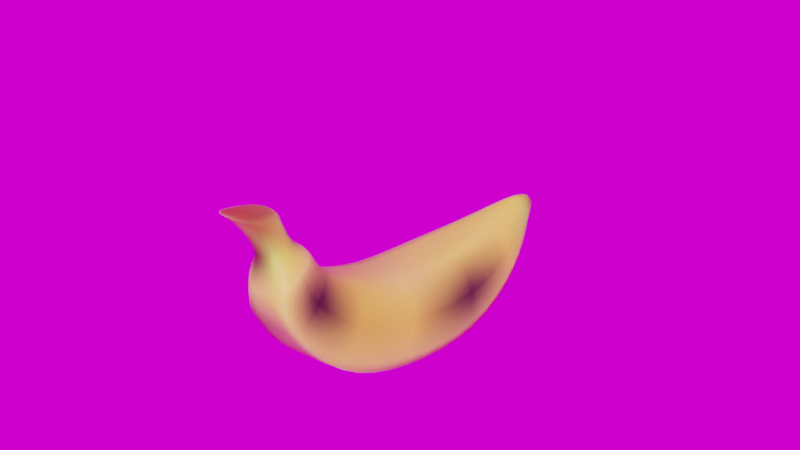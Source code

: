 # Source: Banana.blend  (saved by Blender 3.4.6; exported with 4.5.12 LTS)
import bpy
from mathutils import Matrix  # noqa: F401  (used for matrix-valued properties, if any)

bpy.ops.wm.read_factory_settings(use_empty=True)
scene = bpy.context.scene
scene.name = 'Scene'

# ---- collections
col_collection = bpy.data.collections.new('Collection'); scene.collection.children.link(col_collection)

# ---- materials (node trees are filled in below, after node groups)
mat_material = bpy.data.materials.new('Material')
mat_material.alpha_threshold = 0.0
mat_material.roughness = 0.5
mat_material.line_color = (0.0, 0.0, 0.0, 1.0)

# ---- material node trees
mat_material.use_nodes = True; mat_material.node_tree.nodes.clear()
_N = mat_material.node_tree.nodes; _L = mat_material.node_tree.links
n0 = _N.new('ShaderNodeOutputMaterial'); n0.name = 'Material Output'; n0.location = (300, 300)
n1 = _N.new('ShaderNodeBsdfPrincipled'); n1.name = 'Principled BSDF'; n1.location = (10, 300)
n1.distribution = 'GGX'
n1.subsurface_method = 'RANDOM_WALK_SKIN'
n1.inputs[3].default_value = 1.45
n1.inputs[8].default_value = 1.0
n1.inputs[10].default_value = 0.4091
n1.inputs[27].default_value = (0.0, 0.0, 0.0, 1.0)
n1.inputs[28].default_value = 1.0
n2 = _N.new('ShaderNodeVertexColor'); n2.name = 'Color Attribute'; n2.location = (-252, 230)
n2.layer_name = 'Col'
n3 = _N.new('ShaderNodeMix'); n3.name = 'Mix'; n3.location = (-160, 180)
n3.data_type = 'RGBA'
n3.inputs[0].default_value = 0.4091
_L.new(n1.outputs[0], n0.inputs[0])
_L.new(n2.outputs[0], n3.inputs[6])
_L.new(n2.outputs[0], n3.inputs[7])
_L.new(n3.outputs[2], n1.inputs[0])
n0.is_active_output = True

# ---- world
world_world = bpy.data.worlds.new('World'); scene.world = world_world
world_world.use_nodes = True; world_world.node_tree.nodes.clear()
_N = world_world.node_tree.nodes; _L = world_world.node_tree.links
n0 = _N.new('ShaderNodeOutputWorld'); n0.name = 'World Output'; n0.location = (300, 300)
n1 = _N.new('ShaderNodeBackground'); n1.name = 'Background'; n1.location = (10, 300)
n2 = _N.new('ShaderNodeTexEnvironment'); n2.name = 'Environment Texture'; n2.location = (-280, 280)
_L.new(n1.outputs[0], n0.inputs[0])
_L.new(n2.outputs[0], n1.inputs[0])
n0.is_active_output = True
world_world.color = (0.05088, 0.05088, 0.05088)
world_world.use_sun_shadow = False
world_world.sun_shadow_jitter_overblur = 0.0

# ---- meshes
me_cube = bpy.data.meshes.new('Cube')
me_cube.from_pydata([(-0.007422, 0.8014, 0.4743), (0.492, 0.7064, -0.3698), (0.5006, -0.7952, 0.8541), (1.0, -1.11, -0.994), (-0.2528, 0.5806, 0.3397), (-0.1414, 0.7781, -0.8107), (-0.7608, -1.016, 0.7196), (-0.6494, -1.038, -1.435), (-1.066, -3.877, -1.218), (-1.177, -3.068, 1.597), (0.9169, -2.847, 1.731), (1.416, -3.949, -0.7768), (-1.012, -6.875, 0.5067), (-1.123, -5.427, 2.844), (0.8629, -5.206, 2.979), (1.362, -6.947, 0.9475), (-0.992, -8.78, 2.479), (-1.103, -6.724, 4.105), (0.8431, -6.503, 4.24), (1.343, -8.851, 2.92), (-0.6494, -9.297, 4.749), (-0.7608, -7.52, 5.231), (0.5006, -7.299, 5.365), (1.0, -9.369, 5.19), (-0.6494, -9.252, 6.032), (-0.7608, -7.452, 6.093), (0.5006, -7.231, 6.228), (1.0, -9.323, 6.473), (-0.412, -8.386, 6.588), (-0.414, -7.73, 6.547), (0.2416, -7.73, 6.547), (0.2416, -8.384, 6.582), (-0.5106, -8.937, 8.479), (-0.3214, -7.74, 7.795), (0.2467, -7.683, 7.517), (0.3287, -8.397, 7.829), (-0.5106, -9.21, 8.87), (-0.3273, -7.729, 7.908), (0.2455, -7.675, 7.644), (0.192, -8.782, 8.181), (0.4558, 0.9922, -0.01547), (0.1242, 0.9922, -0.01547), (0.4558, 0.9922, 0.3161), (0.1242, 0.9922, 0.3161), (0.492, 0.7064, 0.1037), (-1.0, -1.004, -0.03722), (1.0, -1.004, -0.03722), (-0.492, 0.7064, 0.1037), (-1.416, -3.465, 0.4975), (1.416, -3.465, 0.4975), (-1.362, -6.155, 1.993), (1.362, -6.155, 1.993), (-1.343, -7.767, 3.623), (1.343, -7.767, 3.623), (-1.0, -8.418, 5.342), (1.0, -8.418, 5.342), (-1.0, -8.362, 6.422), (1.0, -8.362, 6.422), (-0.414, -8.069, 6.565), (0.2416, -8.069, 6.565), (-0.3994, -8.403, 8.266), (0.3031, -8.059, 7.714), (-0.5249, -8.658, 8.506), (0.2804, -8.214, 7.98), (0.4558, 0.9922, 0.1441), (0.1242, 0.9922, 0.1441)], [], [(0, 4, 6, 2), (45, 7, 8, 48), (45, 6, 4, 47), (5, 1, 3, 7), (44, 0, 2, 46), (44, 1, 40, 64), (49, 10, 14, 51), (7, 3, 11, 8), (2, 6, 9, 10), (46, 2, 10, 49), (14, 13, 17, 18), (10, 9, 13, 14), (48, 8, 12, 50), (8, 11, 15, 12), (16, 19, 23, 20), (50, 12, 16, 52), (12, 15, 19, 16), (51, 14, 18, 53), (54, 20, 24, 56), (53, 18, 22, 55), (18, 17, 21, 22), (52, 16, 20, 54), (24, 27, 31, 28), (20, 23, 27, 24), (55, 22, 26, 57), (22, 21, 25, 26), (30, 29, 33, 34), (57, 26, 30, 59), (26, 25, 29, 30), (56, 24, 28, 58), (32, 35, 39, 36), (58, 28, 32, 60), (28, 31, 35, 32), (59, 30, 34, 61), (63, 38, 37, 62), (61, 34, 38, 63), (34, 33, 37, 38), (60, 32, 36, 62), (65, 43, 42, 64), (47, 4, 43, 65), (1, 5, 41, 40), (4, 0, 42, 43), (5, 47, 65, 41), (41, 65, 64, 40), (33, 60, 62, 37), (35, 61, 63, 39), (39, 63, 62, 36), (31, 59, 61, 35), (29, 58, 60, 33), (25, 56, 58, 29), (27, 57, 59, 31), (23, 55, 57, 27), (17, 52, 54, 21), (19, 53, 55, 23), (21, 54, 56, 25), (15, 51, 53, 19), (13, 50, 52, 17), (9, 48, 50, 13), (3, 46, 49, 11), (11, 49, 51, 15), (0, 44, 64, 42), (1, 44, 46, 3), (7, 45, 47, 5), (6, 45, 48, 9)])
me_cube.polygons.foreach_set('use_smooth', [True] * 64)
_k = {(5, 7): 0.46275, (4, 6): 0.40784, (1, 3): 0.57255, (7, 8): 0.46275, (6, 9): 0.40784, (3, 11): 0.57255, (11, 15): 0.57255, (9, 13): 0.40784, (8, 12): 0.46275, (13, 17): 0.40784, (12, 16): 0.46275, (15, 19): 0.57255, (19, 23): 0.57255, (16, 20): 0.46275, (17, 21): 0.40784, (20, 24): 0.46275, (21, 25): 0.40784, (23, 27): 0.57255}
me_cube.attributes.new('crease_edge', 'FLOAT', 'EDGE').data.foreach_set('value', [_k.get((min(e.vertices), max(e.vertices)), 0.0) for e in me_cube.edges])
_uv = me_cube.uv_layers.new(name='UVMap')
_uv.uv.foreach_set('vector', [0.625, 0.5, 0.875, 0.5, 0.875, 0.75, 0.625, 0.75, 0.4953, 0.0, 0.375, 0.0, 0.375, 0.0, 0.4953, 0.0, 0.4953, 0.0, 0.625, 0.0, 0.625, 0.25, 0.4953, 0.25, 0.125, 0.5, 0.375, 0.5, 0.375, 0.75, 0.125, 0.75, 0.4953, 0.5, 0.625, 0.5, 0.625, 0.75, 0.4953, 0.75, 0.4953, 0.5, 0.375, 0.5, 0.375, 0.5, 0.4953, 0.5, 0.4953, 0.75, 0.625, 0.75, 0.625, 0.75, 0.4953, 0.75, 0.125, 0.75, 0.375, 0.75, 0.375, 0.75, 0.125, 0.75, 0.625, 0.75, 0.875, 0.75, 0.875, 0.75, 0.625, 0.75, 0.4953, 0.75, 0.625, 0.75, 0.625, 0.75, 0.4953, 0.75, 0.625, 0.75, 0.875, 0.75, 0.875, 0.75, 0.625, 0.75, 0.625, 0.75, 0.875, 0.75, 0.875, 0.75, 0.625, 0.75, 0.4953, 0.0, 0.375, 0.0, 0.375, 0.0, 0.4953, 0.0, 0.125, 0.75, 0.375, 0.75, 0.375, 0.75, 0.125, 0.75, 0.125, 0.75, 0.375, 0.75, 0.375, 0.75, 0.125, 0.75, 0.4953, 0.0, 0.375, 0.0, 0.375, 0.0, 0.4953, 0.0, 0.125, 0.75, 0.375, 0.75, 0.375, 0.75, 0.125, 0.75, 0.4953, 0.75, 0.625, 0.75, 0.625, 0.75, 0.4953, 0.75, 0.4953, 0.0, 0.375, 0.0, 0.375, 0.0, 0.4953, 0.0, 0.4953, 0.75, 0.625, 0.75, 0.625, 0.75, 0.4953, 0.75, 0.625, 0.75, 0.875, 0.75, 0.875, 0.75, 0.625, 0.75, 0.4953, 0.0, 0.375, 0.0, 0.375, 0.0, 0.4953, 0.0, 0.125, 0.75, 0.375, 0.75, 0.375, 0.75, 0.125, 0.75, 0.125, 0.75, 0.375, 0.75, 0.375, 0.75, 0.125, 0.75, 0.4953, 0.75, 0.625, 0.75, 0.625, 0.75, 0.4953, 0.75, 0.625, 0.75, 0.875, 0.75, 0.875, 0.75, 0.625, 0.75, 0.625, 0.75, 0.875, 0.75, 0.875, 0.75, 0.625, 0.75, 0.4953, 0.75, 0.625, 0.75, 0.625, 0.75, 0.4953, 0.75, 0.625, 0.75, 0.875, 0.75, 0.875, 0.75, 0.625, 0.75, 0.4953, 0.0, 0.375, 0.0, 0.375, 0.0, 0.4953, 0.0, 0.125, 0.75, 0.375, 0.75, 0.375, 0.75, 0.125, 0.75, 0.4953, 0.0, 0.375, 0.0, 0.375, 0.0, 0.4953, 0.0, 0.125, 0.75, 0.375, 0.75, 0.375, 0.75, 0.125, 0.75, 0.4953, 0.75, 0.625, 0.75, 0.625, 0.75, 0.4953, 0.75, 0.4953, 0.75, 0.625, 0.75, 0.625, 1.0, 0.4953, 1.0, 0.4953, 0.75, 0.625, 0.75, 0.625, 0.75, 0.4953, 0.75, 0.625, 0.75, 0.875, 0.75, 0.875, 0.75, 0.625, 0.75, 0.4953, 0.0, 0.375, 0.0, 0.375, 0.0, 0.4953, 0.0, 0.4953, 0.25, 0.625, 0.25, 0.625, 0.5, 0.4953, 0.5, 0.4953, 0.25, 0.625, 0.25, 0.625, 0.25, 0.4953, 0.25, 0.375, 0.5, 0.125, 0.5, 0.125, 0.5, 0.375, 0.5, 0.875, 0.5, 0.625, 0.5, 0.625, 0.5, 0.875, 0.5, 0.375, 0.25, 0.4953, 0.25, 0.4953, 0.25, 0.375, 0.25, 0.375, 0.25, 0.4953, 0.25, 0.4953, 0.5, 0.375, 0.5, 0.625, 0.0, 0.4953, 0.0, 0.4953, 0.0, 0.625, 0.0, 0.375, 0.75, 0.4953, 0.75, 0.4953, 0.75, 0.375, 0.75, 0.375, 0.75, 0.4953, 0.75, 0.4953, 1.0, 0.375, 1.0, 0.375, 0.75, 0.4953, 0.75, 0.4953, 0.75, 0.375, 0.75, 0.625, 0.0, 0.4953, 0.0, 0.4953, 0.0, 0.625, 0.0, 0.625, 0.0, 0.4953, 0.0, 0.4953, 0.0, 0.625, 0.0, 0.375, 0.75, 0.4953, 0.75, 0.4953, 0.75, 0.375, 0.75, 0.375, 0.75, 0.4953, 0.75, 0.4953, 0.75, 0.375, 0.75, 0.625, 0.0, 0.4953, 0.0, 0.4953, 0.0, 0.625, 0.0, 0.375, 0.75, 0.4953, 0.75, 0.4953, 0.75, 0.375, 0.75, 0.625, 0.0, 0.4953, 0.0, 0.4953, 0.0, 0.625, 0.0, 0.375, 0.75, 0.4953, 0.75, 0.4953, 0.75, 0.375, 0.75, 0.625, 0.0, 0.4953, 0.0, 0.4953, 0.0, 0.625, 0.0, 0.625, 0.0, 0.4953, 0.0, 0.4953, 0.0, 0.625, 0.0, 0.375, 0.75, 0.4953, 0.75, 0.4953, 0.75, 0.375, 0.75, 0.375, 0.75, 0.4953, 0.75, 0.4953, 0.75, 0.375, 0.75, 0.625, 0.5, 0.4953, 0.5, 0.4953, 0.5, 0.625, 0.5, 0.375, 0.5, 0.4953, 0.5, 0.4953, 0.75, 0.375, 0.75, 0.375, 0.0, 0.4953, 0.0, 0.4953, 0.25, 0.375, 0.25, 0.625, 0.0, 0.4953, 0.0, 0.4953, 0.0, 0.625, 0.0])
_ca = me_cube.color_attributes.new('Col', 'BYTE_COLOR', 'CORNER')
_ca.data.foreach_set('color', [0.8632, 0.7682, 0.05613, 1.0, 0.9387, 0.8632, 0.05286, 1.0, 1.0, 0.855, 0.04667, 1.0, 1.0, 0.8714, 0.09306, 1.0, 0.1714, 0.15, 0.01444, 1.0, 1.0, 0.8714, 0.1221, 1.0, 0.9911, 0.855, 0.05286, 1.0, 0.9301, 0.8228, 0.04817, 1.0, 0.1714, 0.15, 0.01444, 1.0, 1.0, 0.855, 0.04667, 1.0, 0.9387, 0.8632, 0.05286, 1.0, 0.5271, 0.9473, 0.09306, 1.0, 0.1144, 0.05781, 0.0137, 1.0, 0.5841, 0.8796, 0.0865, 1.0, 1.0, 0.8714, 0.1095, 1.0, 1.0, 0.8714, 0.1221, 1.0, 0.3968, 0.7682, 0.08228, 1.0, 0.8632, 0.7682, 0.05613, 1.0, 1.0, 0.8714, 0.09306, 1.0, 1.0, 0.855, 0.04667, 1.0, 0.3968, 0.7682, 0.08228, 1.0, 0.5841, 0.8796, 0.0865, 1.0, 0.09531, 0.03955, 0.01096, 1.0, 0.09531, 0.03955, 0.01096, 1.0, 0.008568, 0.006995, 0.001214, 1.0, 1.0, 0.8632, 0.0865, 1.0, 1.0, 0.8714, 0.1221, 1.0, 0.9301, 0.7913, 0.04374, 1.0, 1.0, 0.8714, 0.1221, 1.0, 1.0, 0.8714, 0.1095, 1.0, 0.8796, 0.7991, 0.1119, 1.0, 0.9911, 0.855, 0.05286, 1.0, 1.0, 0.8714, 0.09306, 1.0, 1.0, 0.855, 0.04667, 1.0, 1.0, 0.855, 0.04971, 1.0, 1.0, 0.8632, 0.0865, 1.0, 1.0, 0.855, 0.04667, 1.0, 1.0, 0.8714, 0.09306, 1.0, 1.0, 0.8632, 0.0865, 1.0, 0.008568, 0.006995, 0.001214, 1.0, 1.0, 0.8714, 0.1221, 1.0, 0.7084, 0.5906, 0.04092, 1.0, 0.6939, 0.5776, 0.0356, 1.0, 1.0, 0.855, 0.04667, 1.0, 1.0, 0.8632, 0.0865, 1.0, 1.0, 0.855, 0.04971, 1.0, 0.7084, 0.5906, 0.04092, 1.0, 1.0, 0.8714, 0.1221, 1.0, 0.9301, 0.8228, 0.04817, 1.0, 0.9911, 0.855, 0.05286, 1.0, 1.0, 0.8714, 0.1221, 1.0, 0.9911, 0.8469, 0.04667, 1.0, 0.9911, 0.855, 0.05286, 1.0, 0.8796, 0.7991, 0.1119, 1.0, 0.9647, 0.8388, 0.117, 1.0, 1.0, 0.8714, 0.1221, 1.0, 1.0, 0.8714, 0.1221, 1.0, 1.0, 0.8714, 0.1221, 1.0, 1.0, 0.8714, 0.1221, 1.0, 0.2705, 0.1981, 0.0356, 1.0, 0.9911, 0.8469, 0.04667, 1.0, 1.0, 0.8714, 0.1221, 1.0, 1.0, 0.8714, 0.1221, 1.0, 0.3185, 0.2747, 0.01938, 1.0, 1.0, 0.8714, 0.1221, 1.0, 0.9647, 0.8388, 0.117, 1.0, 1.0, 0.8714, 0.1221, 1.0, 1.0, 0.8714, 0.1221, 1.0, 0.9301, 0.7913, 0.04374, 1.0, 1.0, 0.8714, 0.1221, 1.0, 1.0, 0.855, 0.04667, 1.0, 0.7157, 0.6172, 0.03434, 1.0, 0.05127, 0.04374, 0.004777, 1.0, 0.2705, 0.1981, 0.0356, 1.0, 1.0, 0.8714, 0.1221, 1.0, 1.0, 0.8714, 0.1221, 1.0, 0.7157, 0.6172, 0.03434, 1.0, 1.0, 0.855, 0.04667, 1.0, 0.491, 0.4179, 0.02519, 1.0, 0.0003035, 0.0003035, 0.0003035, 1.0, 1.0, 0.855, 0.04667, 1.0, 0.6939, 0.5776, 0.0356, 1.0, 0.5271, 0.4508, 0.02732, 1.0, 0.491, 0.4179, 0.02519, 1.0, 0.3185, 0.2747, 0.01938, 1.0, 1.0, 0.8714, 0.1221, 1.0, 0.2705, 0.1981, 0.0356, 1.0, 0.05127, 0.04374, 0.004777, 1.0, 1.0, 0.8714, 0.1221, 1.0, 1.0, 0.8714, 0.1221, 1.0, 0.5647, 0.956, 0.09084, 1.0, 0.0003035, 0.0003035, 0.0003035, 1.0, 0.2705, 0.1981, 0.0356, 1.0, 1.0, 0.8714, 0.1221, 1.0, 1.0, 0.8714, 0.1221, 1.0, 1.0, 0.8714, 0.1221, 1.0, 0.0003035, 0.0003035, 0.0003035, 1.0, 0.491, 0.4179, 0.02519, 1.0, 1.0, 0.8714, 0.1221, 1.0, 1.0, 0.8714, 0.1195, 1.0, 0.491, 0.4179, 0.02519, 1.0, 0.5271, 0.4508, 0.02732, 1.0, 1.0, 0.8714, 0.1221, 1.0, 1.0, 0.8714, 0.1221, 1.0, 0.2918, 0.3278, 0.02732, 1.0, 0.08438, 0.07619, 0.01033, 1.0, 0.4969, 0.5149, 0.05781, 1.0, 0.4793, 1.0, 0.1046, 1.0, 1.0, 0.8714, 0.1195, 1.0, 1.0, 0.8714, 0.1221, 1.0, 0.2918, 0.3278, 0.02732, 1.0, 0.7758, 0.807, 0.05613, 1.0, 1.0, 0.8714, 0.1221, 1.0, 1.0, 0.8714, 0.1221, 1.0, 0.08438, 0.07619, 0.01033, 1.0, 0.2918, 0.3278, 0.02732, 1.0, 1.0, 0.8714, 0.1221, 1.0, 1.0, 0.8714, 0.1221, 1.0, 0.0003035, 0.0003035, 0.0003035, 1.0, 0.1022, 0.2086, 0.02624, 1.0, 1.0, 0.8714, 0.1221, 1.0, 0.2195, 0.1912, 0.016, 1.0, 0.09531, 0.03955, 0.01096, 1.0, 0.09531, 0.03955, 0.01096, 1.0, 0.1022, 0.2086, 0.02624, 1.0, 0.0003035, 0.0003035, 0.0003035, 1.0, 1.0, 0.8714, 0.1221, 1.0, 1.0, 0.855, 0.04667, 1.0, 0.0003035, 0.0003035, 0.0003035, 1.0, 0.5647, 0.956, 0.09084, 1.0, 0.2195, 0.1912, 0.016, 1.0, 1.0, 0.8714, 0.1221, 1.0, 0.7758, 0.807, 0.05613, 1.0, 0.2918, 0.3278, 0.02732, 1.0, 0.4793, 1.0, 0.1046, 1.0, 0.4851, 0.4851, 0.03434, 1.0, 0.1274, 0.06663, 0.01298, 1.0, 0.227, 0.1878, 0.02956, 1.0, 0.1912, 0.1248, 0.01764, 1.0, 0.1221, 0.06125, 0.01229, 1.0, 0.4851, 0.4851, 0.03434, 1.0, 0.4793, 1.0, 0.1046, 1.0, 0.227, 0.1878, 0.02956, 1.0, 0.1274, 0.06663, 0.01298, 1.0, 0.4793, 1.0, 0.1046, 1.0, 0.4969, 0.5149, 0.05781, 1.0, 0.1912, 0.1248, 0.01764, 1.0, 0.227, 0.1878, 0.02956, 1.0, 1.0, 0.855, 0.04667, 1.0, 1.0, 0.8714, 0.1221, 1.0, 0.09531, 0.03955, 0.01096, 1.0, 0.1221, 0.06125, 0.01229, 1.0, 0.09531, 0.03955, 0.01096, 1.0, 0.1022, 0.04519, 0.01161, 1.0, 0.1812, 0.1144, 0.02122, 1.0, 0.09531, 0.03955, 0.01096, 1.0, 0.5271, 0.9473, 0.09306, 1.0, 0.9387, 0.8632, 0.05286, 1.0, 0.1022, 0.04519, 0.01161, 1.0, 0.09531, 0.03955, 0.01096, 1.0, 0.5841, 0.8796, 0.0865, 1.0, 0.1144, 0.05781, 0.0137, 1.0, 0.09531, 0.03955, 0.01096, 1.0, 0.09531, 0.03955, 0.01096, 1.0, 0.9387, 0.8632, 0.05286, 1.0, 0.8632, 0.7682, 0.05613, 1.0, 0.1812, 0.1144, 0.02122, 1.0, 0.1022, 0.04519, 0.01161, 1.0, 0.1144, 0.05781, 0.0137, 1.0, 0.5271, 0.9473, 0.09306, 1.0, 0.09531, 0.03955, 0.01096, 1.0, 0.09531, 0.03955, 0.01096, 1.0, 0.09531, 0.03955, 0.01096, 1.0, 0.09531, 0.03955, 0.01096, 1.0, 0.09531, 0.03955, 0.01096, 1.0, 0.09531, 0.03955, 0.01096, 1.0, 0.4969, 0.5149, 0.05781, 1.0, 1.0, 0.855, 0.04667, 1.0, 0.1221, 0.06125, 0.01229, 1.0, 0.1912, 0.1248, 0.01764, 1.0, 0.2195, 0.1912, 0.016, 1.0, 0.4851, 0.4851, 0.03434, 1.0, 0.1274, 0.06663, 0.01298, 1.0, 0.09531, 0.03955, 0.01096, 1.0, 0.09531, 0.03955, 0.01096, 1.0, 0.1274, 0.06663, 0.01298, 1.0, 0.1221, 0.06125, 0.01229, 1.0, 0.09531, 0.03955, 0.01096, 1.0, 0.5647, 0.956, 0.09084, 1.0, 0.7758, 0.807, 0.05613, 1.0, 0.4851, 0.4851, 0.03434, 1.0, 0.2195, 0.1912, 0.016, 1.0, 0.08438, 0.07619, 0.01033, 1.0, 0.1022, 0.2086, 0.02624, 1.0, 1.0, 0.855, 0.04667, 1.0, 0.4969, 0.5149, 0.05781, 1.0, 1.0, 0.8714, 0.1221, 1.0, 1.0, 0.8714, 0.1221, 1.0, 0.1022, 0.2086, 0.02624, 1.0, 0.08438, 0.07619, 0.01033, 1.0, 1.0, 0.8714, 0.1221, 1.0, 1.0, 0.8714, 0.1195, 1.0, 0.7758, 0.807, 0.05613, 1.0, 0.5647, 0.956, 0.09084, 1.0, 1.0, 0.8714, 0.1221, 1.0, 0.0003035, 0.0003035, 0.0003035, 1.0, 1.0, 0.8714, 0.1195, 1.0, 1.0, 0.8714, 0.1221, 1.0, 0.6939, 0.5776, 0.0356, 1.0, 0.3185, 0.2747, 0.01938, 1.0, 0.05127, 0.04374, 0.004777, 1.0, 0.5271, 0.4508, 0.02732, 1.0, 1.0, 0.8714, 0.1221, 1.0, 0.7157, 0.6172, 0.03434, 1.0, 0.0003035, 0.0003035, 0.0003035, 1.0, 1.0, 0.8714, 0.1221, 1.0, 0.5271, 0.4508, 0.02732, 1.0, 0.05127, 0.04374, 0.004777, 1.0, 1.0, 0.8714, 0.1221, 1.0, 1.0, 0.8714, 0.1221, 1.0, 0.9647, 0.8388, 0.117, 1.0, 0.9301, 0.7913, 0.04374, 1.0, 0.7157, 0.6172, 0.03434, 1.0, 1.0, 0.8714, 0.1221, 1.0, 0.7084, 0.5906, 0.04092, 1.0, 0.9911, 0.8469, 0.04667, 1.0, 0.3185, 0.2747, 0.01938, 1.0, 0.6939, 0.5776, 0.0356, 1.0, 1.0, 0.855, 0.04971, 1.0, 0.9301, 0.8228, 0.04817, 1.0, 0.9911, 0.8469, 0.04667, 1.0, 0.7084, 0.5906, 0.04092, 1.0, 1.0, 0.8714, 0.1095, 1.0, 1.0, 0.855, 0.04667, 1.0, 0.008568, 0.006995, 0.001214, 1.0, 0.8796, 0.7991, 0.1119, 1.0, 0.8796, 0.7991, 0.1119, 1.0, 0.008568, 0.006995, 0.001214, 1.0, 0.9301, 0.7913, 0.04374, 1.0, 0.9647, 0.8388, 0.117, 1.0, 0.8632, 0.7682, 0.05613, 1.0, 0.3968, 0.7682, 0.08228, 1.0, 0.09531, 0.03955, 0.01096, 1.0, 0.1812, 0.1144, 0.02122, 1.0, 0.5841, 0.8796, 0.0865, 1.0, 0.3968, 0.7682, 0.08228, 1.0, 1.0, 0.855, 0.04667, 1.0, 1.0, 0.8714, 0.1095, 1.0, 1.0, 0.8714, 0.1221, 1.0, 0.1714, 0.15, 0.01444, 1.0, 0.5271, 0.9473, 0.09306, 1.0, 0.1144, 0.05781, 0.0137, 1.0, 1.0, 0.855, 0.04667, 1.0, 0.1714, 0.15, 0.01444, 1.0, 0.9301, 0.8228, 0.04817, 1.0, 1.0, 0.855, 0.04971, 1.0])
me_cube.materials.append(mat_material)
me_cube.use_mirror_vertex_groups = False
me_cube.update()

# ---- objects
ob_cube = bpy.data.objects.new('Cube', me_cube)

# ---- transforms, parenting, visibility, modifiers, constraints
ob_cube.location = (0.0, 8.052, 0.0)
ob_cube.rotation_euler = (0.3943, -0.0, 0.0)
ob_cube.lock_rotations_4d = False
ob_cube.empty_display_type = 'ARROWS'
ob_cube.lineart.crease_threshold = 0.0
_m = ob_cube.modifiers.new('Subdivision', 'SUBSURF')

# ---- collection membership
col_collection.objects.link(ob_cube)

# ---- scene / render settings (as saved in the file)
scene.frame_start = 1; scene.frame_end = 250; scene.frame_set(1)
scene.render.engine = 'CYCLES'
scene.cycles.sampling_pattern = 'TABULATED_SOBOL'
scene.cycles.use_light_tree = False
scene.view_settings.view_transform = 'Filmic'
bpy.context.view_layer.update()

# ---- added for rendering (the .blend has no active camera and no usable light): camera, sun
cam_auto = bpy.data.cameras.new('AutoCamera')
cam_auto.lens = 50.0
cam_auto.sensor_width = 36.0
cam_auto.clip_end = 1000.0
ob_auto_camera = bpy.data.objects.new('AutoCamera', cam_auto)
scene.collection.objects.link(ob_auto_camera)
ob_auto_camera.location = (17.8696, -18.6863, 16.1192)
ob_auto_camera.rotation_euler = (1.09748, -7.21219e-08, 0.694738)
scene.camera = ob_auto_camera
light_auto_sun = bpy.data.lights.new('AutoSun', 'SUN')
light_auto_sun.energy = 3.0
light_auto_sun.angle = 0.0523599
ob_auto_sun = bpy.data.objects.new('AutoSun', light_auto_sun)
scene.collection.objects.link(ob_auto_sun)
ob_auto_sun.rotation_euler = (0.872665, 0.174533, 0.523599)
bpy.context.view_layer.update()
